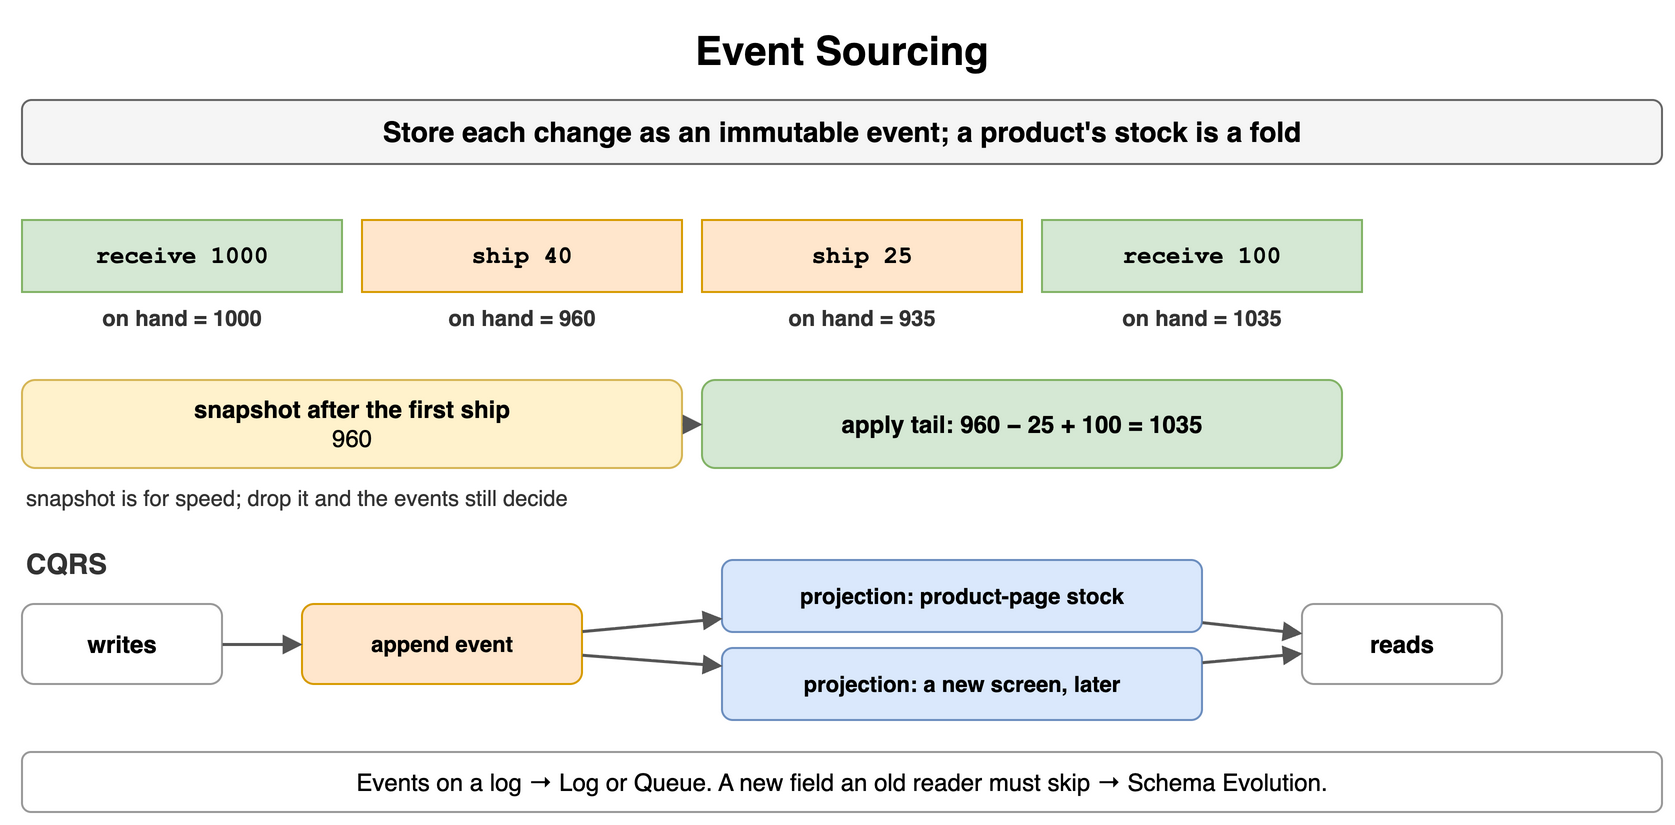

The diagram above was exported from draw.io. Its source (the exported page's mxGraphModel, read from the mxfile embedded in the PNG):
<mxGraphModel dx="900" dy="420" grid="1" gridSize="10" guides="1" tooltips="1" connect="1" arrows="1" fold="1" page="1" pageScale="1" pageWidth="900" pageHeight="420" math="0" shadow="0">
  <root>
    <mxCell id="0" />
    <mxCell id="1" parent="0" />
    <mxCell id="k1" value="Event Sourcing" style="text;html=1;align=center;verticalAlign=middle;whiteSpace=wrap;fontSize=20;fontStyle=1;" vertex="1" parent="1">
      <mxGeometry x="40" y="10" width="820" height="30" as="geometry" />
    </mxCell>
    <mxCell id="k2" value="Store each change as an immutable event; a product's stock is a fold" style="rounded=1;whiteSpace=wrap;html=1;fillColor=#f5f5f5;strokeColor=#666666;fontStyle=1;fontSize=14;" vertex="1" parent="1">
      <mxGeometry x="40" y="50" width="820" height="32" as="geometry" />
    </mxCell>
    <mxCell id="k3" value="receive 1000" style="rounded=0;whiteSpace=wrap;html=1;fontFamily=Courier New;fontStyle=1;fontSize=13;fillColor=#d5e8d4;strokeColor=#82b366;fontSize=12;" vertex="1" parent="1">
      <mxGeometry x="40" y="110" width="160" height="36" as="geometry" />
    </mxCell>
    <mxCell id="k4" value="on hand = 1000" style="text;html=1;whiteSpace=wrap;fontSize=11;align=center;verticalAlign=middle;fontSize=11;fontColor=#333333;fontStyle=1;" vertex="1" parent="1">
      <mxGeometry x="40" y="150" width="160" height="18" as="geometry" />
    </mxCell>
    <mxCell id="k5" value="ship 40" style="rounded=0;whiteSpace=wrap;html=1;fontFamily=Courier New;fontStyle=1;fontSize=13;fillColor=#ffe6cc;strokeColor=#d79b00;fontSize=12;" vertex="1" parent="1">
      <mxGeometry x="210" y="110" width="160" height="36" as="geometry" />
    </mxCell>
    <mxCell id="k6" value="on hand = 960" style="text;html=1;whiteSpace=wrap;fontSize=11;align=center;verticalAlign=middle;fontSize=11;fontColor=#333333;fontStyle=1;" vertex="1" parent="1">
      <mxGeometry x="210" y="150" width="160" height="18" as="geometry" />
    </mxCell>
    <mxCell id="k7" value="ship 25" style="rounded=0;whiteSpace=wrap;html=1;fontFamily=Courier New;fontStyle=1;fontSize=13;fillColor=#ffe6cc;strokeColor=#d79b00;fontSize=12;" vertex="1" parent="1">
      <mxGeometry x="380" y="110" width="160" height="36" as="geometry" />
    </mxCell>
    <mxCell id="k8" value="on hand = 935" style="text;html=1;whiteSpace=wrap;fontSize=11;align=center;verticalAlign=middle;fontSize=11;fontColor=#333333;fontStyle=1;" vertex="1" parent="1">
      <mxGeometry x="380" y="150" width="160" height="18" as="geometry" />
    </mxCell>
    <mxCell id="k9" value="receive 100" style="rounded=0;whiteSpace=wrap;html=1;fontFamily=Courier New;fontStyle=1;fontSize=13;fillColor=#d5e8d4;strokeColor=#82b366;fontSize=12;" vertex="1" parent="1">
      <mxGeometry x="550" y="110" width="160" height="36" as="geometry" />
    </mxCell>
    <mxCell id="k10" value="on hand = 1035" style="text;html=1;whiteSpace=wrap;fontSize=11;align=center;verticalAlign=middle;fontSize=11;fontColor=#333333;fontStyle=1;" vertex="1" parent="1">
      <mxGeometry x="550" y="150" width="160" height="18" as="geometry" />
    </mxCell>
    <mxCell id="k11" value="snapshot after the first ship&lt;br&gt;&lt;span style='font-weight:normal'&gt;960&lt;/span&gt;" style="rounded=1;whiteSpace=wrap;html=1;fillColor=#fff2cc;strokeColor=#d6b656;fontSize=12;align=center;fontStyle=1;" vertex="1" parent="1">
      <mxGeometry x="40" y="190" width="330" height="44" as="geometry" />
    </mxCell>
    <mxCell id="k12" value="apply tail: 960 − 25 + 100 = 1035" style="rounded=1;whiteSpace=wrap;html=1;fillColor=#d5e8d4;strokeColor=#82b366;fontSize=12;align=center;fontStyle=1;" vertex="1" parent="1">
      <mxGeometry x="380" y="190" width="320" height="44" as="geometry" />
    </mxCell>
    <mxCell id="k13" value="" style="endArrow=block;endSize=6;html=1;strokeWidth=1.5;strokeColor=#555555;fontSize=11;labelBackgroundColor=#ffffff;" edge="1" parent="1" source="k11" target="k12">
      <mxGeometry relative="1" as="geometry" />
    </mxCell>
    <mxCell id="k14" value="snapshot is for speed; drop it and the events still decide" style="text;html=1;whiteSpace=wrap;fontSize=11;align=left;verticalAlign=middle;fontSize=11;fontColor=#333333;" vertex="1" parent="1">
      <mxGeometry x="40" y="240" width="600" height="18" as="geometry" />
    </mxCell>
    <mxCell id="k15" value="CQRS" style="text;html=1;whiteSpace=wrap;fontSize=11;align=left;verticalAlign=middle;fontSize=14;fontColor=#333333;fontStyle=1;" vertex="1" parent="1">
      <mxGeometry x="40" y="272" width="200" height="20" as="geometry" />
    </mxCell>
    <mxCell id="k16" value="writes" style="rounded=1;whiteSpace=wrap;html=1;fillColor=#ffffff;strokeColor=#999999;fontSize=12;align=center;fontStyle=1;" vertex="1" parent="1">
      <mxGeometry x="40" y="302" width="100" height="40" as="geometry" />
    </mxCell>
    <mxCell id="k17" value="append event" style="rounded=1;whiteSpace=wrap;html=1;fillColor=#ffe6cc;strokeColor=#d79b00;fontSize=11;align=center;fontStyle=1;" vertex="1" parent="1">
      <mxGeometry x="180" y="302" width="140" height="40" as="geometry" />
    </mxCell>
    <mxCell id="k18" value="projection: product-page stock" style="rounded=1;whiteSpace=wrap;html=1;fillColor=#dae8fc;strokeColor=#6c8ebf;fontSize=11;align=center;fontStyle=1;" vertex="1" parent="1">
      <mxGeometry x="390" y="280" width="240" height="36" as="geometry" />
    </mxCell>
    <mxCell id="k19" value="projection: a new screen, later" style="rounded=1;whiteSpace=wrap;html=1;fillColor=#dae8fc;strokeColor=#6c8ebf;fontSize=11;align=center;fontStyle=1;" vertex="1" parent="1">
      <mxGeometry x="390" y="324" width="240" height="36" as="geometry" />
    </mxCell>
    <mxCell id="k20" value="reads" style="rounded=1;whiteSpace=wrap;html=1;fillColor=#ffffff;strokeColor=#999999;fontSize=12;align=center;fontStyle=1;" vertex="1" parent="1">
      <mxGeometry x="680" y="302" width="100" height="40" as="geometry" />
    </mxCell>
    <mxCell id="k21" value="" style="endArrow=block;endSize=6;html=1;strokeWidth=1.5;strokeColor=#555555;fontSize=11;labelBackgroundColor=#ffffff;" edge="1" parent="1" source="k16" target="k17">
      <mxGeometry relative="1" as="geometry" />
    </mxCell>
    <mxCell id="k22" value="" style="endArrow=block;endSize=6;html=1;strokeWidth=1.5;strokeColor=#555555;fontSize=11;labelBackgroundColor=#ffffff;" edge="1" parent="1" source="k17" target="k18">
      <mxGeometry relative="1" as="geometry" />
    </mxCell>
    <mxCell id="k23" value="" style="endArrow=block;endSize=6;html=1;strokeWidth=1.5;strokeColor=#555555;fontSize=11;labelBackgroundColor=#ffffff;" edge="1" parent="1" source="k17" target="k19">
      <mxGeometry relative="1" as="geometry" />
    </mxCell>
    <mxCell id="k24" value="" style="endArrow=block;endSize=6;html=1;strokeWidth=1.5;strokeColor=#555555;fontSize=11;labelBackgroundColor=#ffffff;" edge="1" parent="1" source="k18" target="k20">
      <mxGeometry relative="1" as="geometry" />
    </mxCell>
    <mxCell id="k25" value="" style="endArrow=block;endSize=6;html=1;strokeWidth=1.5;strokeColor=#555555;fontSize=11;labelBackgroundColor=#ffffff;" edge="1" parent="1" source="k19" target="k20">
      <mxGeometry relative="1" as="geometry" />
    </mxCell>
    <mxCell id="k26" value="Events on a log → Log or Queue. A new field an old reader must skip → Schema Evolution." style="rounded=1;whiteSpace=wrap;html=1;fillColor=#ffffff;strokeColor=#999999;fontSize=12;align=center;" vertex="1" parent="1">
      <mxGeometry x="40" y="376" width="820" height="30" as="geometry" />
    </mxCell>
  </root>
</mxGraphModel>